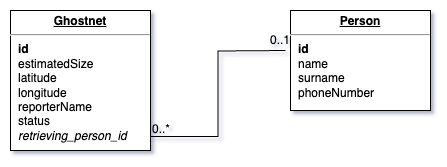

The diagram above was exported from draw.io. Its source (the exported page's mxGraphModel, read from the mxfile embedded in the PNG):
<mxGraphModel dx="-509" dy="596" grid="1" gridSize="10" guides="1" tooltips="1" connect="1" arrows="1" fold="1" page="1" pageScale="1" pageWidth="1100" pageHeight="850" background="none" math="0" shadow="0">
  <root>
    <mxCell id="0" />
    <mxCell id="1" parent="0" />
    <mxCell id="ZBLGdpcMrW05w9vtzETm-1" value="&lt;p style=&quot;margin: 0px ; margin-top: 4px ; text-align: center ; text-decoration: underline&quot;&gt;&lt;b&gt;Ghostnet&lt;/b&gt;&lt;/p&gt;&lt;hr&gt;&lt;p style=&quot;margin: 0px ; margin-left: 8px&quot;&gt;&lt;b&gt;id&lt;/b&gt;&lt;/p&gt;&lt;p style=&quot;margin: 0px ; margin-left: 8px&quot;&gt;estimatedSize&lt;/p&gt;&lt;p style=&quot;margin: 0px ; margin-left: 8px&quot;&gt;latitude&lt;/p&gt;&lt;p style=&quot;margin: 0px ; margin-left: 8px&quot;&gt;longitude&lt;/p&gt;&lt;p style=&quot;margin: 0px ; margin-left: 8px&quot;&gt;reporterName&lt;/p&gt;&lt;p style=&quot;margin: 0px ; margin-left: 8px&quot;&gt;status&lt;/p&gt;&lt;p style=&quot;margin: 0px ; margin-left: 8px&quot;&gt;&lt;i&gt;retrieving_person_id&lt;/i&gt;&lt;/p&gt;" style="verticalAlign=top;align=left;overflow=fill;fontSize=12;fontFamily=Helvetica;html=1;rounded=0;shadow=0;comic=0;labelBackgroundColor=none;strokeWidth=1" vertex="1" parent="1">
      <mxGeometry x="1200" y="80" width="140" height="140" as="geometry" />
    </mxCell>
    <mxCell id="ZBLGdpcMrW05w9vtzETm-2" value="&lt;p style=&quot;margin: 0px ; margin-top: 4px ; text-align: center ; text-decoration: underline&quot;&gt;&lt;b&gt;Person&lt;/b&gt;&lt;/p&gt;&lt;hr&gt;&lt;p style=&quot;margin: 0px ; margin-left: 8px&quot;&gt;&lt;b&gt;id&lt;/b&gt;&lt;/p&gt;&lt;p style=&quot;margin: 0px ; margin-left: 8px&quot;&gt;name&lt;/p&gt;&lt;p style=&quot;margin: 0px ; margin-left: 8px&quot;&gt;surname&lt;/p&gt;&lt;p style=&quot;margin: 0px ; margin-left: 8px&quot;&gt;phoneNumber&lt;/p&gt;" style="verticalAlign=top;align=left;overflow=fill;fontSize=12;fontFamily=Helvetica;html=1;rounded=0;shadow=0;comic=0;labelBackgroundColor=none;strokeWidth=1" vertex="1" parent="1">
      <mxGeometry x="1480" y="80" width="140" height="100" as="geometry" />
    </mxCell>
    <mxCell id="ZBLGdpcMrW05w9vtzETm-3" style="edgeStyle=orthogonalEdgeStyle;rounded=0;orthogonalLoop=1;jettySize=auto;html=1;exitX=1.002;exitY=0.9;exitDx=0;exitDy=0;exitPerimeter=0;endArrow=none;endFill=0;" edge="1" parent="1" source="ZBLGdpcMrW05w9vtzETm-1">
      <mxGeometry relative="1" as="geometry">
        <mxPoint x="1475" y="120" as="targetPoint" />
      </mxGeometry>
    </mxCell>
    <mxCell id="ZBLGdpcMrW05w9vtzETm-4" value="0..1" style="text;html=1;align=center;verticalAlign=middle;whiteSpace=wrap;rounded=0;" vertex="1" parent="1">
      <mxGeometry x="1460" y="100" width="20" height="20" as="geometry" />
    </mxCell>
    <mxCell id="ZBLGdpcMrW05w9vtzETm-5" value="0..*" style="text;html=1;align=center;verticalAlign=middle;whiteSpace=wrap;rounded=0;" vertex="1" parent="1">
      <mxGeometry x="1341" y="189" width="20" height="20" as="geometry" />
    </mxCell>
  </root>
</mxGraphModel>